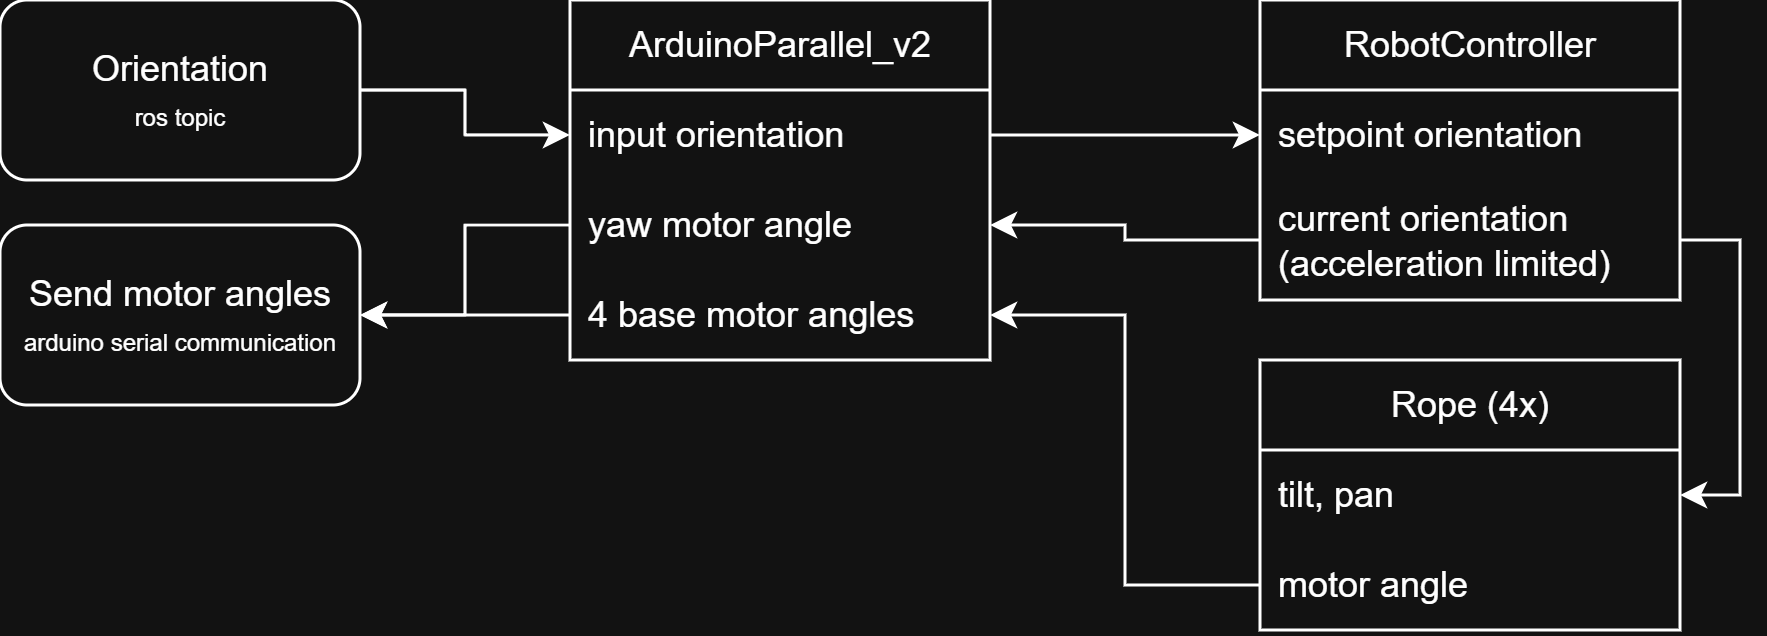

The diagram above was exported from draw.io. Its source (the exported page's mxGraphModel, read from the mxfile embedded in the PNG):
<mxGraphModel dx="606" dy="366" grid="1" gridSize="10" guides="1" tooltips="1" connect="1" arrows="1" fold="1" page="1" pageScale="1" pageWidth="827" pageHeight="1169" math="0" shadow="0">
  <root>
    <mxCell id="0" />
    <mxCell id="1" parent="0" />
    <mxCell id="YSjIZ3jN5B3AQzqdxB1q-6" parent="1" style="swimlane;fontStyle=0;childLayout=stackLayout;horizontal=1;startSize=30;horizontalStack=0;resizeParent=1;resizeParentMax=0;resizeLast=0;collapsible=1;marginBottom=0;whiteSpace=wrap;html=1;" value="RobotController" vertex="1">
      <mxGeometry height="100" width="140" x="560" y="260" as="geometry" />
    </mxCell>
    <mxCell id="YSjIZ3jN5B3AQzqdxB1q-7" parent="YSjIZ3jN5B3AQzqdxB1q-6" style="text;strokeColor=none;fillColor=none;align=left;verticalAlign=middle;spacingLeft=4;spacingRight=4;overflow=hidden;points=[[0,0.5],[1,0.5]];portConstraint=eastwest;rotatable=0;whiteSpace=wrap;html=1;" value="setpoint orientation" vertex="1">
      <mxGeometry height="30" width="140" y="30" as="geometry" />
    </mxCell>
    <mxCell id="YSjIZ3jN5B3AQzqdxB1q-8" parent="YSjIZ3jN5B3AQzqdxB1q-6" style="text;strokeColor=none;fillColor=none;align=left;verticalAlign=middle;spacingLeft=4;spacingRight=4;overflow=hidden;points=[[0,0.5],[1,0.5]];portConstraint=eastwest;rotatable=0;whiteSpace=wrap;html=1;" value="current orientation&lt;br&gt;(acceleration limited)" vertex="1">
      <mxGeometry height="40" width="140" y="60" as="geometry" />
    </mxCell>
    <mxCell id="YSjIZ3jN5B3AQzqdxB1q-10" parent="1" style="swimlane;fontStyle=0;childLayout=stackLayout;horizontal=1;startSize=30;horizontalStack=0;resizeParent=1;resizeParentMax=0;resizeLast=0;collapsible=1;marginBottom=0;whiteSpace=wrap;html=1;" value="ArduinoParallel_v2" vertex="1">
      <mxGeometry height="120" width="140" x="330" y="260" as="geometry" />
    </mxCell>
    <mxCell id="YSjIZ3jN5B3AQzqdxB1q-11" parent="YSjIZ3jN5B3AQzqdxB1q-10" style="text;strokeColor=none;fillColor=none;align=left;verticalAlign=middle;spacingLeft=4;spacingRight=4;overflow=hidden;points=[[0,0.5],[1,0.5]];portConstraint=eastwest;rotatable=0;whiteSpace=wrap;html=1;" value="input orientation" vertex="1">
      <mxGeometry height="30" width="140" y="30" as="geometry" />
    </mxCell>
    <mxCell id="YSjIZ3jN5B3AQzqdxB1q-12" parent="YSjIZ3jN5B3AQzqdxB1q-10" style="text;strokeColor=none;fillColor=none;align=left;verticalAlign=middle;spacingLeft=4;spacingRight=4;overflow=hidden;points=[[0,0.5],[1,0.5]];portConstraint=eastwest;rotatable=0;whiteSpace=wrap;html=1;" value="yaw motor angle" vertex="1">
      <mxGeometry height="30" width="140" y="60" as="geometry" />
    </mxCell>
    <mxCell id="YSjIZ3jN5B3AQzqdxB1q-13" parent="YSjIZ3jN5B3AQzqdxB1q-10" style="text;strokeColor=none;fillColor=none;align=left;verticalAlign=middle;spacingLeft=4;spacingRight=4;overflow=hidden;points=[[0,0.5],[1,0.5]];portConstraint=eastwest;rotatable=0;whiteSpace=wrap;html=1;" value="4 base motor angles" vertex="1">
      <mxGeometry height="30" width="140" y="90" as="geometry" />
    </mxCell>
    <mxCell id="YSjIZ3jN5B3AQzqdxB1q-15" edge="1" parent="1" source="YSjIZ3jN5B3AQzqdxB1q-14" style="edgeStyle=orthogonalEdgeStyle;rounded=0;orthogonalLoop=1;jettySize=auto;html=1;exitX=1;exitY=0.5;exitDx=0;exitDy=0;entryX=0;entryY=0.5;entryDx=0;entryDy=0;" target="YSjIZ3jN5B3AQzqdxB1q-11">
      <mxGeometry relative="1" as="geometry" />
    </mxCell>
    <mxCell id="YSjIZ3jN5B3AQzqdxB1q-14" parent="1" style="rounded=1;whiteSpace=wrap;html=1;" value="Orientation&lt;div&gt;&lt;font style=&quot;font-size: 8px;&quot;&gt;ros topic&lt;/font&gt;&lt;/div&gt;" vertex="1">
      <mxGeometry height="60" width="120" x="140" y="260" as="geometry" />
    </mxCell>
    <mxCell id="YSjIZ3jN5B3AQzqdxB1q-16" edge="1" parent="1" source="YSjIZ3jN5B3AQzqdxB1q-11" style="edgeStyle=orthogonalEdgeStyle;rounded=0;orthogonalLoop=1;jettySize=auto;html=1;" target="YSjIZ3jN5B3AQzqdxB1q-7">
      <mxGeometry relative="1" as="geometry" />
    </mxCell>
    <mxCell id="YSjIZ3jN5B3AQzqdxB1q-17" parent="1" style="swimlane;fontStyle=0;childLayout=stackLayout;horizontal=1;startSize=30;horizontalStack=0;resizeParent=1;resizeParentMax=0;resizeLast=0;collapsible=1;marginBottom=0;whiteSpace=wrap;html=1;" value="Rope (4x)" vertex="1">
      <mxGeometry height="90" width="140" x="560" y="380" as="geometry" />
    </mxCell>
    <mxCell id="YSjIZ3jN5B3AQzqdxB1q-18" parent="YSjIZ3jN5B3AQzqdxB1q-17" style="text;strokeColor=none;fillColor=none;align=left;verticalAlign=middle;spacingLeft=4;spacingRight=4;overflow=hidden;points=[[0,0.5],[1,0.5]];portConstraint=eastwest;rotatable=0;whiteSpace=wrap;html=1;" value="tilt, pan" vertex="1">
      <mxGeometry height="30" width="140" y="30" as="geometry" />
    </mxCell>
    <mxCell id="YSjIZ3jN5B3AQzqdxB1q-19" parent="YSjIZ3jN5B3AQzqdxB1q-17" style="text;strokeColor=none;fillColor=none;align=left;verticalAlign=middle;spacingLeft=4;spacingRight=4;overflow=hidden;points=[[0,0.5],[1,0.5]];portConstraint=eastwest;rotatable=0;whiteSpace=wrap;html=1;" value="motor angle" vertex="1">
      <mxGeometry height="30" width="140" y="60" as="geometry" />
    </mxCell>
    <mxCell id="YSjIZ3jN5B3AQzqdxB1q-23" edge="1" parent="1" source="YSjIZ3jN5B3AQzqdxB1q-8" style="edgeStyle=orthogonalEdgeStyle;rounded=0;orthogonalLoop=1;jettySize=auto;html=1;exitX=1;exitY=0.5;exitDx=0;exitDy=0;" target="YSjIZ3jN5B3AQzqdxB1q-18">
      <mxGeometry relative="1" as="geometry" />
    </mxCell>
    <mxCell id="YSjIZ3jN5B3AQzqdxB1q-24" edge="1" parent="1" source="YSjIZ3jN5B3AQzqdxB1q-19" style="edgeStyle=orthogonalEdgeStyle;rounded=0;orthogonalLoop=1;jettySize=auto;html=1;" target="YSjIZ3jN5B3AQzqdxB1q-13">
      <mxGeometry relative="1" as="geometry" />
    </mxCell>
    <mxCell id="YSjIZ3jN5B3AQzqdxB1q-25" edge="1" parent="1" source="YSjIZ3jN5B3AQzqdxB1q-8" style="edgeStyle=orthogonalEdgeStyle;rounded=0;orthogonalLoop=1;jettySize=auto;html=1;" target="YSjIZ3jN5B3AQzqdxB1q-12">
      <mxGeometry relative="1" as="geometry" />
    </mxCell>
    <mxCell id="YSjIZ3jN5B3AQzqdxB1q-26" parent="1" style="rounded=1;whiteSpace=wrap;html=1;" value="Send motor angles&lt;div&gt;&lt;font style=&quot;font-size: 8px;&quot;&gt;arduino serial communication&lt;/font&gt;&lt;/div&gt;" vertex="1">
      <mxGeometry height="60" width="120" x="140" y="335" as="geometry" />
    </mxCell>
    <mxCell id="YSjIZ3jN5B3AQzqdxB1q-27" edge="1" parent="1" source="YSjIZ3jN5B3AQzqdxB1q-12" style="edgeStyle=orthogonalEdgeStyle;rounded=0;orthogonalLoop=1;jettySize=auto;html=1;entryX=1;entryY=0.5;entryDx=0;entryDy=0;" target="YSjIZ3jN5B3AQzqdxB1q-26">
      <mxGeometry relative="1" as="geometry" />
    </mxCell>
    <mxCell id="YSjIZ3jN5B3AQzqdxB1q-28" edge="1" parent="1" source="YSjIZ3jN5B3AQzqdxB1q-13" style="edgeStyle=orthogonalEdgeStyle;rounded=0;orthogonalLoop=1;jettySize=auto;html=1;entryX=1;entryY=0.5;entryDx=0;entryDy=0;" target="YSjIZ3jN5B3AQzqdxB1q-26">
      <mxGeometry relative="1" as="geometry" />
    </mxCell>
  </root>
</mxGraphModel>